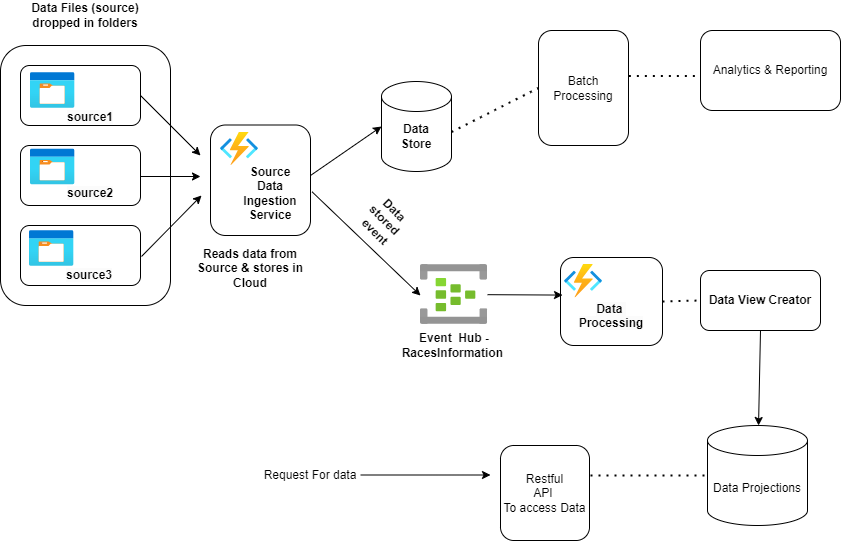

The diagram above was exported from draw.io. Its source (the exported page's mxGraphModel, read from the mxfile embedded in the PNG):
<mxGraphModel dx="1050" dy="522" grid="1" gridSize="10" guides="1" tooltips="1" connect="1" arrows="1" fold="1" page="1" pageScale="1" pageWidth="827" pageHeight="1169" math="0" shadow="0">
  <root>
    <mxCell id="0" />
    <mxCell id="1" parent="0" />
    <mxCell id="J2wnMTfmRYzKpFQqCjkr-20" value="" style="rounded=1;whiteSpace=wrap;html=1;" parent="1" vertex="1">
      <mxGeometry x="20" y="90" width="170" height="260" as="geometry" />
    </mxCell>
    <mxCell id="J2wnMTfmRYzKpFQqCjkr-1" value="" style="rounded=1;whiteSpace=wrap;html=1;" parent="1" vertex="1">
      <mxGeometry x="40" y="110" width="120" height="60" as="geometry" />
    </mxCell>
    <mxCell id="J2wnMTfmRYzKpFQqCjkr-2" value="" style="rounded=1;whiteSpace=wrap;html=1;" parent="1" vertex="1">
      <mxGeometry x="40" y="190" width="120" height="60" as="geometry" />
    </mxCell>
    <mxCell id="J2wnMTfmRYzKpFQqCjkr-3" value="" style="rounded=1;whiteSpace=wrap;html=1;" parent="1" vertex="1">
      <mxGeometry x="40" y="270" width="120" height="60" as="geometry" />
    </mxCell>
    <mxCell id="J2wnMTfmRYzKpFQqCjkr-4" value="" style="endArrow=classic;html=1;rounded=0;" parent="1" edge="1">
      <mxGeometry width="50" height="50" relative="1" as="geometry">
        <mxPoint x="160" y="140" as="sourcePoint" />
        <mxPoint x="220" y="200" as="targetPoint" />
      </mxGeometry>
    </mxCell>
    <mxCell id="J2wnMTfmRYzKpFQqCjkr-10" value="" style="endArrow=classic;html=1;rounded=0;" parent="1" edge="1">
      <mxGeometry width="50" height="50" relative="1" as="geometry">
        <mxPoint x="160" y="221" as="sourcePoint" />
        <mxPoint x="220" y="221" as="targetPoint" />
      </mxGeometry>
    </mxCell>
    <mxCell id="J2wnMTfmRYzKpFQqCjkr-11" value="" style="endArrow=classic;html=1;rounded=0;" parent="1" edge="1">
      <mxGeometry width="50" height="50" relative="1" as="geometry">
        <mxPoint x="161" y="301" as="sourcePoint" />
        <mxPoint x="221" y="240" as="targetPoint" />
      </mxGeometry>
    </mxCell>
    <mxCell id="J2wnMTfmRYzKpFQqCjkr-13" value="&lt;div&gt;&lt;br&gt;&lt;/div&gt;&lt;div&gt;&lt;br&gt;&lt;/div&gt;&lt;br&gt;&lt;b&gt;&lt;span style=&quot;color: rgb(0, 0, 0); font-family: Helvetica; font-size: 12px; font-style: normal; font-variant-ligatures: normal; font-variant-caps: normal; letter-spacing: normal; orphans: 2; text-align: center; text-indent: 0px; text-transform: none; widows: 2; word-spacing: 0px; -webkit-text-stroke-width: 0px; white-space: normal; background-color: rgb(251, 251, 251); text-decoration-thickness: initial; text-decoration-style: initial; text-decoration-color: initial; float: none; display: inline !important;&quot;&gt;Data&amp;nbsp;&lt;/span&gt;&lt;/b&gt;&lt;div&gt;&lt;b&gt;&lt;span style=&quot;color: rgb(0, 0, 0); font-family: Helvetica; font-size: 12px; font-style: normal; font-variant-ligatures: normal; font-variant-caps: normal; letter-spacing: normal; orphans: 2; text-align: center; text-indent: 0px; text-transform: none; widows: 2; word-spacing: 0px; -webkit-text-stroke-width: 0px; white-space: normal; background-color: rgb(251, 251, 251); text-decoration-thickness: initial; text-decoration-style: initial; text-decoration-color: initial; float: none; display: inline !important;&quot;&gt;Processing&lt;/span&gt;&lt;/b&gt;&lt;div&gt;&lt;br&gt;&lt;/div&gt;&lt;/div&gt;" style="rounded=1;whiteSpace=wrap;html=1;" parent="1" vertex="1">
      <mxGeometry x="580" y="302" width="102" height="88" as="geometry" />
    </mxCell>
    <mxCell id="J2wnMTfmRYzKpFQqCjkr-21" value="&lt;b&gt;Data Files (source) dropped in folders&lt;/b&gt;" style="text;html=1;strokeColor=none;fillColor=none;align=center;verticalAlign=middle;whiteSpace=wrap;rounded=0;" parent="1" vertex="1">
      <mxGeometry x="45" y="45" width="120" height="30" as="geometry" />
    </mxCell>
    <mxCell id="J2wnMTfmRYzKpFQqCjkr-25" value="Batch Processing" style="rounded=1;whiteSpace=wrap;html=1;" parent="1" vertex="1">
      <mxGeometry x="558" y="75" width="90" height="115" as="geometry" />
    </mxCell>
    <mxCell id="J2wnMTfmRYzKpFQqCjkr-26" value="" style="endArrow=classic;html=1;rounded=0;entryX=0.02;entryY=0.427;entryDx=0;entryDy=0;entryPerimeter=0;" parent="1" source="S2mHigKyEddYq1t-zxZo-20" target="J2wnMTfmRYzKpFQqCjkr-13" edge="1">
      <mxGeometry width="50" height="50" relative="1" as="geometry">
        <mxPoint x="490" y="300" as="sourcePoint" />
        <mxPoint x="570" y="350" as="targetPoint" />
      </mxGeometry>
    </mxCell>
    <mxCell id="J2wnMTfmRYzKpFQqCjkr-27" value="Analytics &amp;amp; Reporting" style="rounded=1;whiteSpace=wrap;html=1;" parent="1" vertex="1">
      <mxGeometry x="720" y="75" width="140" height="80" as="geometry" />
    </mxCell>
    <mxCell id="J2wnMTfmRYzKpFQqCjkr-29" value="Data Projections" style="shape=cylinder3;whiteSpace=wrap;html=1;boundedLbl=1;backgroundOutline=1;size=15;" parent="1" vertex="1">
      <mxGeometry x="727" y="470" width="100" height="100" as="geometry" />
    </mxCell>
    <mxCell id="J2wnMTfmRYzKpFQqCjkr-33" value="&lt;b&gt;Data View Creator&lt;/b&gt;" style="rounded=1;whiteSpace=wrap;html=1;" parent="1" vertex="1">
      <mxGeometry x="720" y="315" width="120" height="60" as="geometry" />
    </mxCell>
    <mxCell id="J2wnMTfmRYzKpFQqCjkr-35" value="" style="endArrow=classic;html=1;rounded=0;exitX=0.5;exitY=1;exitDx=0;exitDy=0;" parent="1" source="J2wnMTfmRYzKpFQqCjkr-33" target="J2wnMTfmRYzKpFQqCjkr-29" edge="1">
      <mxGeometry width="50" height="50" relative="1" as="geometry">
        <mxPoint x="550" y="530" as="sourcePoint" />
        <mxPoint x="600" y="480" as="targetPoint" />
      </mxGeometry>
    </mxCell>
    <mxCell id="J2wnMTfmRYzKpFQqCjkr-36" value="Restful &lt;br&gt;API&amp;nbsp;&lt;br&gt;To access Data&lt;br&gt;" style="rounded=1;whiteSpace=wrap;html=1;" parent="1" vertex="1">
      <mxGeometry x="520" y="490" width="89" height="95" as="geometry" />
    </mxCell>
    <mxCell id="J2wnMTfmRYzKpFQqCjkr-38" value="" style="endArrow=classic;html=1;rounded=0;" parent="1" edge="1">
      <mxGeometry width="50" height="50" relative="1" as="geometry">
        <mxPoint x="380" y="519.5" as="sourcePoint" />
        <mxPoint x="510" y="519.5" as="targetPoint" />
      </mxGeometry>
    </mxCell>
    <mxCell id="J2wnMTfmRYzKpFQqCjkr-40" value="Request For data" style="text;html=1;strokeColor=none;fillColor=none;align=center;verticalAlign=middle;whiteSpace=wrap;rounded=0;" parent="1" vertex="1">
      <mxGeometry x="280" y="490" width="100" height="60" as="geometry" />
    </mxCell>
    <mxCell id="S2mHigKyEddYq1t-zxZo-1" value="" style="image;aspect=fixed;html=1;points=[];align=center;fontSize=12;image=img/lib/azure2/general/Storage_Container.svg;" parent="1" vertex="1">
      <mxGeometry x="50" y="117" width="44.31" height="36" as="geometry" />
    </mxCell>
    <mxCell id="S2mHigKyEddYq1t-zxZo-2" value="&lt;br&gt;&lt;span style=&quot;color: rgb(0, 0, 0); font-family: Helvetica; font-size: 12px; font-style: normal; font-variant-ligatures: normal; font-variant-caps: normal; letter-spacing: normal; orphans: 2; text-align: center; text-indent: 0px; text-transform: none; widows: 2; word-spacing: 0px; -webkit-text-stroke-width: 0px; white-space: normal; background-color: rgb(251, 251, 251); text-decoration-thickness: initial; text-decoration-style: initial; text-decoration-color: initial; float: none; display: inline !important;&quot;&gt;source1&lt;/span&gt;&lt;div&gt;&lt;br/&gt;&lt;/div&gt;" style="text;html=1;align=center;verticalAlign=middle;whiteSpace=wrap;rounded=0;fontStyle=1" parent="1" vertex="1">
      <mxGeometry x="80" y="153" width="60" height="17" as="geometry" />
    </mxCell>
    <mxCell id="S2mHigKyEddYq1t-zxZo-3" value="" style="image;aspect=fixed;html=1;points=[];align=center;fontSize=12;image=img/lib/azure2/general/Storage_Container.svg;" parent="1" vertex="1">
      <mxGeometry x="50" y="193.5" width="44.31" height="36" as="geometry" />
    </mxCell>
    <mxCell id="S2mHigKyEddYq1t-zxZo-4" value="&lt;br&gt;&lt;span style=&quot;color: rgb(0, 0, 0); font-family: Helvetica; font-size: 12px; font-style: normal; font-variant-ligatures: normal; font-variant-caps: normal; letter-spacing: normal; orphans: 2; text-align: center; text-indent: 0px; text-transform: none; widows: 2; word-spacing: 0px; -webkit-text-stroke-width: 0px; white-space: normal; background-color: rgb(251, 251, 251); text-decoration-thickness: initial; text-decoration-style: initial; text-decoration-color: initial; float: none; display: inline !important;&quot;&gt;source2&lt;/span&gt;&lt;div&gt;&lt;br&gt;&lt;/div&gt;" style="text;html=1;align=center;verticalAlign=middle;whiteSpace=wrap;rounded=0;fontStyle=1" parent="1" vertex="1">
      <mxGeometry x="80" y="229.5" width="60" height="17" as="geometry" />
    </mxCell>
    <mxCell id="S2mHigKyEddYq1t-zxZo-5" value="" style="image;aspect=fixed;html=1;points=[];align=center;fontSize=12;image=img/lib/azure2/general/Storage_Container.svg;" parent="1" vertex="1">
      <mxGeometry x="49" y="275" width="44.31" height="36" as="geometry" />
    </mxCell>
    <mxCell id="S2mHigKyEddYq1t-zxZo-6" value="&lt;br&gt;&lt;span style=&quot;color: rgb(0, 0, 0); font-family: Helvetica; font-size: 12px; font-style: normal; font-variant-ligatures: normal; font-variant-caps: normal; letter-spacing: normal; orphans: 2; text-align: center; text-indent: 0px; text-transform: none; widows: 2; word-spacing: 0px; -webkit-text-stroke-width: 0px; white-space: normal; background-color: rgb(251, 251, 251); text-decoration-thickness: initial; text-decoration-style: initial; text-decoration-color: initial; float: none; display: inline !important;&quot;&gt;source3&lt;/span&gt;&lt;div&gt;&lt;br&gt;&lt;/div&gt;" style="text;html=1;align=center;verticalAlign=middle;whiteSpace=wrap;rounded=0;fontStyle=1" parent="1" vertex="1">
      <mxGeometry x="79" y="311" width="60" height="17" as="geometry" />
    </mxCell>
    <mxCell id="S2mHigKyEddYq1t-zxZo-9" value="" style="rounded=1;whiteSpace=wrap;html=1;" parent="1" vertex="1">
      <mxGeometry x="230" y="169.5" width="100" height="110.5" as="geometry" />
    </mxCell>
    <mxCell id="S2mHigKyEddYq1t-zxZo-8" value="" style="image;aspect=fixed;html=1;points=[];align=center;fontSize=12;image=img/lib/azure2/compute/Function_Apps.svg;" parent="1" vertex="1">
      <mxGeometry x="240" y="176.5" width="37.97" height="33.5" as="geometry" />
    </mxCell>
    <mxCell id="S2mHigKyEddYq1t-zxZo-10" value="Reads data from Source &amp;amp; stores in Cloud" style="text;html=1;align=center;verticalAlign=middle;whiteSpace=wrap;rounded=0;fontStyle=1" parent="1" vertex="1">
      <mxGeometry x="210" y="296" width="120" height="34" as="geometry" />
    </mxCell>
    <mxCell id="S2mHigKyEddYq1t-zxZo-11" value="&lt;b&gt;Source Data&lt;/b&gt;&lt;div&gt;&lt;b&gt;Ingestion Service&lt;/b&gt;&lt;br&gt;&lt;/div&gt;" style="text;html=1;align=center;verticalAlign=middle;whiteSpace=wrap;rounded=0;" parent="1" vertex="1">
      <mxGeometry x="260" y="218" width="60" height="40" as="geometry" />
    </mxCell>
    <mxCell id="S2mHigKyEddYq1t-zxZo-14" value="" style="shape=cylinder3;whiteSpace=wrap;html=1;boundedLbl=1;backgroundOutline=1;size=15;" parent="1" vertex="1">
      <mxGeometry x="401" y="126" width="70" height="90" as="geometry" />
    </mxCell>
    <mxCell id="S2mHigKyEddYq1t-zxZo-15" value="&lt;b&gt;Data Store&lt;/b&gt;" style="text;html=1;align=center;verticalAlign=middle;whiteSpace=wrap;rounded=0;" parent="1" vertex="1">
      <mxGeometry x="406" y="166" width="60" height="30" as="geometry" />
    </mxCell>
    <mxCell id="S2mHigKyEddYq1t-zxZo-17" value="" style="endArrow=classic;html=1;rounded=0;exitX=1;exitY=0.457;exitDx=0;exitDy=0;exitPerimeter=0;entryX=0;entryY=0.5;entryDx=0;entryDy=0;entryPerimeter=0;" parent="1" source="S2mHigKyEddYq1t-zxZo-9" target="S2mHigKyEddYq1t-zxZo-14" edge="1">
      <mxGeometry width="50" height="50" relative="1" as="geometry">
        <mxPoint x="390" y="210" as="sourcePoint" />
        <mxPoint x="440" y="160" as="targetPoint" />
      </mxGeometry>
    </mxCell>
    <mxCell id="S2mHigKyEddYq1t-zxZo-20" value="" style="image;aspect=fixed;html=1;points=[];align=center;fontSize=12;image=img/lib/azure2/analytics/Event_Hubs.svg;" parent="1" vertex="1">
      <mxGeometry x="440" y="309" width="67" height="60" as="geometry" />
    </mxCell>
    <mxCell id="S2mHigKyEddYq1t-zxZo-22" value="Data&amp;nbsp;&lt;div&gt;stored&amp;nbsp;&lt;div&gt;event&lt;/div&gt;&lt;/div&gt;" style="text;html=1;align=center;verticalAlign=middle;whiteSpace=wrap;rounded=0;rotation=45;fontStyle=1" parent="1" vertex="1">
      <mxGeometry x="374.69" y="236.31" width="61.11" height="59.39" as="geometry" />
    </mxCell>
    <mxCell id="S2mHigKyEddYq1t-zxZo-23" value="" style="endArrow=none;dashed=1;html=1;dashPattern=1 3;strokeWidth=2;rounded=0;entryX=0;entryY=0.5;entryDx=0;entryDy=0;" parent="1" target="J2wnMTfmRYzKpFQqCjkr-25" edge="1">
      <mxGeometry width="50" height="50" relative="1" as="geometry">
        <mxPoint x="471" y="176.5" as="sourcePoint" />
        <mxPoint x="521" y="126.5" as="targetPoint" />
      </mxGeometry>
    </mxCell>
    <mxCell id="S2mHigKyEddYq1t-zxZo-24" value="" style="endArrow=none;dashed=1;html=1;dashPattern=1 3;strokeWidth=2;rounded=0;entryX=0;entryY=0.568;entryDx=0;entryDy=0;exitX=1.004;exitY=0.395;exitDx=0;exitDy=0;exitPerimeter=0;entryPerimeter=0;" parent="1" source="J2wnMTfmRYzKpFQqCjkr-25" target="J2wnMTfmRYzKpFQqCjkr-27" edge="1">
      <mxGeometry width="50" height="50" relative="1" as="geometry">
        <mxPoint x="390" y="310" as="sourcePoint" />
        <mxPoint x="440" y="260" as="targetPoint" />
      </mxGeometry>
    </mxCell>
    <mxCell id="S2mHigKyEddYq1t-zxZo-25" value="" style="endArrow=none;dashed=1;html=1;dashPattern=1 3;strokeWidth=2;rounded=0;entryX=0;entryY=0.5;entryDx=0;entryDy=0;exitX=1;exitY=0.5;exitDx=0;exitDy=0;" parent="1" source="J2wnMTfmRYzKpFQqCjkr-13" target="J2wnMTfmRYzKpFQqCjkr-33" edge="1">
      <mxGeometry width="50" height="50" relative="1" as="geometry">
        <mxPoint x="660" y="346" as="sourcePoint" />
        <mxPoint x="710" y="296" as="targetPoint" />
      </mxGeometry>
    </mxCell>
    <mxCell id="S2mHigKyEddYq1t-zxZo-26" value="" style="endArrow=none;dashed=1;html=1;dashPattern=1 3;strokeWidth=2;rounded=0;entryX=0;entryY=0.5;entryDx=0;entryDy=0;entryPerimeter=0;" parent="1" target="J2wnMTfmRYzKpFQqCjkr-29" edge="1">
      <mxGeometry width="50" height="50" relative="1" as="geometry">
        <mxPoint x="610" y="520" as="sourcePoint" />
        <mxPoint x="640" y="520" as="targetPoint" />
      </mxGeometry>
    </mxCell>
    <mxCell id="S2mHigKyEddYq1t-zxZo-35" value="" style="endArrow=classic;html=1;rounded=0;exitX=1.016;exitY=0.605;exitDx=0;exitDy=0;exitPerimeter=0;entryX=0;entryY=0.517;entryDx=0;entryDy=0;entryPerimeter=0;" parent="1" source="S2mHigKyEddYq1t-zxZo-9" target="S2mHigKyEddYq1t-zxZo-20" edge="1">
      <mxGeometry width="50" height="50" relative="1" as="geometry">
        <mxPoint x="390" y="310" as="sourcePoint" />
        <mxPoint x="440" y="260" as="targetPoint" />
      </mxGeometry>
    </mxCell>
    <mxCell id="S2mHigKyEddYq1t-zxZo-36" value="&lt;b&gt;Event&amp;nbsp; Hub - RacesInformation&amp;nbsp;&lt;/b&gt;" style="text;html=1;align=center;verticalAlign=middle;whiteSpace=wrap;rounded=0;" parent="1" vertex="1">
      <mxGeometry x="423.5" y="375" width="100" height="30" as="geometry" />
    </mxCell>
    <mxCell id="S2mHigKyEddYq1t-zxZo-37" value="" style="image;aspect=fixed;html=1;points=[];align=center;fontSize=12;image=img/lib/azure2/compute/Function_Apps.svg;" parent="1" vertex="1">
      <mxGeometry x="584.02" y="309" width="37.97" height="33.5" as="geometry" />
    </mxCell>
  </root>
</mxGraphModel>